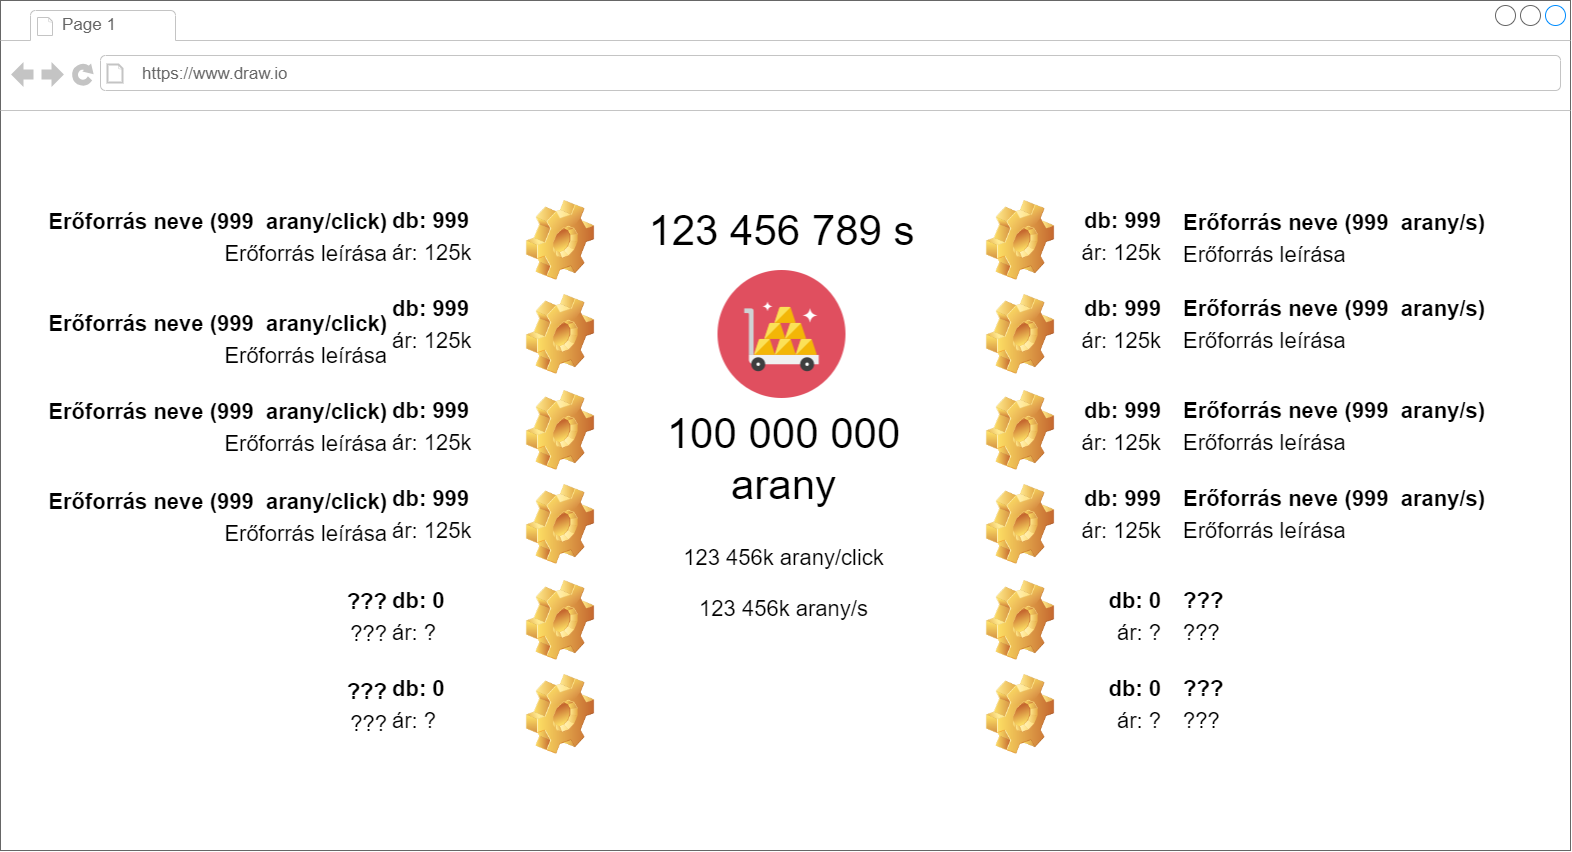

The diagram above was exported from draw.io. Its source (the exported page's mxGraphModel, read from the mxfile embedded in the PNG):
<mxGraphModel dx="1690" dy="1195" grid="1" gridSize="10" guides="1" tooltips="1" connect="1" arrows="1" fold="1" page="1" pageScale="1" pageWidth="827" pageHeight="1169" math="0" shadow="0">
  <root>
    <mxCell id="0" />
    <mxCell id="1" parent="0" />
    <mxCell id="kpz_vJwjHVM8_WOdlChM-1" value="" style="strokeWidth=1;shadow=0;dashed=0;align=center;html=1;shape=mxgraph.mockup.containers.browserWindow;rSize=0;strokeColor=#666666;strokeColor2=#008cff;strokeColor3=#c4c4c4;mainText=,;recursiveResize=0;" vertex="1" parent="1">
      <mxGeometry x="260" y="9" width="1570" height="850" as="geometry" />
    </mxCell>
    <mxCell id="kpz_vJwjHVM8_WOdlChM-2" value="Page 1" style="strokeWidth=1;shadow=0;dashed=0;align=center;html=1;shape=mxgraph.mockup.containers.anchor;fontSize=17;fontColor=#666666;align=left;whiteSpace=wrap;" vertex="1" parent="kpz_vJwjHVM8_WOdlChM-1">
      <mxGeometry x="60" y="12" width="110" height="26" as="geometry" />
    </mxCell>
    <mxCell id="kpz_vJwjHVM8_WOdlChM-3" value="https://www.draw.io" style="strokeWidth=1;shadow=0;dashed=0;align=center;html=1;shape=mxgraph.mockup.containers.anchor;rSize=0;fontSize=17;fontColor=#666666;align=left;" vertex="1" parent="kpz_vJwjHVM8_WOdlChM-1">
      <mxGeometry x="140" y="61" width="250" height="26" as="geometry" />
    </mxCell>
    <mxCell id="kpz_vJwjHVM8_WOdlChM-7" value="" style="shape=image;html=1;verticalAlign=top;verticalLabelPosition=bottom;labelBackgroundColor=#ffffff;imageAspect=0;aspect=fixed;image=https://cdn0.iconfinder.com/data/icons/kameleon-free-pack-rounded/110/Gold-Cart-128.png" vertex="1" parent="kpz_vJwjHVM8_WOdlChM-1">
      <mxGeometry x="717.5" y="270" width="128" height="128" as="geometry" />
    </mxCell>
    <mxCell id="kpz_vJwjHVM8_WOdlChM-8" value="100 000 000 arany" style="text;html=1;strokeColor=none;fillColor=none;align=center;verticalAlign=middle;whiteSpace=wrap;rounded=0;fontSize=42;" vertex="1" parent="kpz_vJwjHVM8_WOdlChM-1">
      <mxGeometry x="638" y="398" width="291" height="122" as="geometry" />
    </mxCell>
    <mxCell id="kpz_vJwjHVM8_WOdlChM-9" value="123 456 789 s" style="text;html=1;strokeColor=none;fillColor=none;align=center;verticalAlign=middle;whiteSpace=wrap;rounded=0;fontSize=42;" vertex="1" parent="kpz_vJwjHVM8_WOdlChM-1">
      <mxGeometry x="636" y="170" width="291" height="122" as="geometry" />
    </mxCell>
    <mxCell id="kpz_vJwjHVM8_WOdlChM-11" value="" style="image;html=1;image=img/lib/clip_art/general/Gear_128x128.png" vertex="1" parent="kpz_vJwjHVM8_WOdlChM-1">
      <mxGeometry x="980" y="200" width="80" height="80" as="geometry" />
    </mxCell>
    <mxCell id="kpz_vJwjHVM8_WOdlChM-16" value="&lt;div style=&quot;&quot;&gt;&lt;span style=&quot;font-size: 22px; background-color: initial;&quot;&gt;&lt;b&gt;db: 999&lt;/b&gt;&lt;/span&gt;&lt;/div&gt;&lt;font style=&quot;font-size: 22px;&quot;&gt;&lt;div style=&quot;&quot;&gt;&lt;span style=&quot;background-color: initial;&quot;&gt;ár: 125k&lt;/span&gt;&lt;/div&gt;&lt;/font&gt;" style="text;html=1;strokeColor=none;fillColor=none;align=right;verticalAlign=bottom;whiteSpace=wrap;rounded=0;fontSize=42;" vertex="1" parent="kpz_vJwjHVM8_WOdlChM-1">
      <mxGeometry x="1070" y="200" width="93" height="68" as="geometry" />
    </mxCell>
    <mxCell id="kpz_vJwjHVM8_WOdlChM-17" value="&lt;div style=&quot;&quot;&gt;&lt;span style=&quot;font-size: 22px;&quot;&gt;&lt;b&gt;Erőforrás neve (999&amp;nbsp; arany/s)&lt;/b&gt;&lt;/span&gt;&lt;/div&gt;&lt;font style=&quot;font-size: 22px;&quot;&gt;&lt;div style=&quot;&quot;&gt;Erőforrás leírása&lt;/div&gt;&lt;/font&gt;" style="text;html=1;strokeColor=none;fillColor=none;align=left;verticalAlign=bottom;whiteSpace=wrap;rounded=0;fontSize=42;" vertex="1" parent="kpz_vJwjHVM8_WOdlChM-1">
      <mxGeometry x="1181" y="202" width="319" height="68" as="geometry" />
    </mxCell>
    <mxCell id="kpz_vJwjHVM8_WOdlChM-15" value="&lt;div style=&quot;&quot;&gt;&lt;span style=&quot;font-size: 22px;&quot;&gt;&lt;b&gt;Erőforrás neve (999&amp;nbsp; arany/s)&lt;/b&gt;&lt;/span&gt;&lt;/div&gt;&lt;font style=&quot;font-size: 22px;&quot;&gt;&lt;div style=&quot;&quot;&gt;Erőforrás leírása&lt;/div&gt;&lt;/font&gt;" style="text;html=1;strokeColor=none;fillColor=none;align=left;verticalAlign=bottom;whiteSpace=wrap;rounded=0;fontSize=42;" vertex="1" parent="kpz_vJwjHVM8_WOdlChM-1">
      <mxGeometry x="1181" y="288" width="319" height="68" as="geometry" />
    </mxCell>
    <mxCell id="kpz_vJwjHVM8_WOdlChM-14" value="&lt;div style=&quot;&quot;&gt;&lt;span style=&quot;font-size: 22px; background-color: initial;&quot;&gt;&lt;b&gt;db: 999&lt;/b&gt;&lt;/span&gt;&lt;/div&gt;&lt;font style=&quot;font-size: 22px;&quot;&gt;&lt;div style=&quot;&quot;&gt;&lt;span style=&quot;background-color: initial;&quot;&gt;ár: 125k&lt;/span&gt;&lt;/div&gt;&lt;/font&gt;" style="text;html=1;strokeColor=none;fillColor=none;align=right;verticalAlign=bottom;whiteSpace=wrap;rounded=0;fontSize=42;" vertex="1" parent="kpz_vJwjHVM8_WOdlChM-1">
      <mxGeometry x="1070" y="288" width="93" height="68" as="geometry" />
    </mxCell>
    <mxCell id="kpz_vJwjHVM8_WOdlChM-19" value="" style="image;html=1;image=img/lib/clip_art/general/Gear_128x128.png" vertex="1" parent="kpz_vJwjHVM8_WOdlChM-1">
      <mxGeometry x="980" y="294" width="80" height="80" as="geometry" />
    </mxCell>
    <mxCell id="kpz_vJwjHVM8_WOdlChM-20" value="" style="image;html=1;image=img/lib/clip_art/general/Gear_128x128.png" vertex="1" parent="kpz_vJwjHVM8_WOdlChM-1">
      <mxGeometry x="980" y="390" width="80" height="80" as="geometry" />
    </mxCell>
    <mxCell id="kpz_vJwjHVM8_WOdlChM-21" value="&lt;div style=&quot;&quot;&gt;&lt;span style=&quot;font-size: 22px; background-color: initial;&quot;&gt;&lt;b&gt;db: 999&lt;/b&gt;&lt;/span&gt;&lt;/div&gt;&lt;font style=&quot;font-size: 22px;&quot;&gt;&lt;div style=&quot;&quot;&gt;&lt;span style=&quot;background-color: initial;&quot;&gt;ár: 125k&lt;/span&gt;&lt;/div&gt;&lt;/font&gt;" style="text;html=1;strokeColor=none;fillColor=none;align=right;verticalAlign=bottom;whiteSpace=wrap;rounded=0;fontSize=42;" vertex="1" parent="kpz_vJwjHVM8_WOdlChM-1">
      <mxGeometry x="1070" y="390" width="93" height="68" as="geometry" />
    </mxCell>
    <mxCell id="kpz_vJwjHVM8_WOdlChM-22" value="&lt;div style=&quot;&quot;&gt;&lt;span style=&quot;font-size: 22px;&quot;&gt;&lt;b&gt;Erőforrás neve (999&amp;nbsp; arany/s)&lt;/b&gt;&lt;/span&gt;&lt;/div&gt;&lt;font style=&quot;font-size: 22px;&quot;&gt;&lt;div style=&quot;&quot;&gt;Erőforrás leírása&lt;/div&gt;&lt;/font&gt;" style="text;html=1;strokeColor=none;fillColor=none;align=left;verticalAlign=bottom;whiteSpace=wrap;rounded=0;fontSize=42;" vertex="1" parent="kpz_vJwjHVM8_WOdlChM-1">
      <mxGeometry x="1181" y="390" width="319" height="68" as="geometry" />
    </mxCell>
    <mxCell id="kpz_vJwjHVM8_WOdlChM-23" value="&lt;div style=&quot;&quot;&gt;&lt;span style=&quot;font-size: 22px;&quot;&gt;&lt;b&gt;Erőforrás neve (999&amp;nbsp; arany/s)&lt;/b&gt;&lt;/span&gt;&lt;/div&gt;&lt;font style=&quot;font-size: 22px;&quot;&gt;&lt;div style=&quot;&quot;&gt;Erőforrás leírása&lt;/div&gt;&lt;/font&gt;" style="text;html=1;strokeColor=none;fillColor=none;align=left;verticalAlign=bottom;whiteSpace=wrap;rounded=0;fontSize=42;" vertex="1" parent="kpz_vJwjHVM8_WOdlChM-1">
      <mxGeometry x="1181" y="478" width="319" height="68" as="geometry" />
    </mxCell>
    <mxCell id="kpz_vJwjHVM8_WOdlChM-24" value="&lt;div style=&quot;&quot;&gt;&lt;span style=&quot;font-size: 22px; background-color: initial;&quot;&gt;&lt;b&gt;db: 999&lt;/b&gt;&lt;/span&gt;&lt;/div&gt;&lt;font style=&quot;font-size: 22px;&quot;&gt;&lt;div style=&quot;&quot;&gt;&lt;span style=&quot;background-color: initial;&quot;&gt;ár: 125k&lt;/span&gt;&lt;/div&gt;&lt;/font&gt;" style="text;html=1;strokeColor=none;fillColor=none;align=right;verticalAlign=bottom;whiteSpace=wrap;rounded=0;fontSize=42;" vertex="1" parent="kpz_vJwjHVM8_WOdlChM-1">
      <mxGeometry x="1070" y="478" width="93" height="68" as="geometry" />
    </mxCell>
    <mxCell id="kpz_vJwjHVM8_WOdlChM-25" value="" style="image;html=1;image=img/lib/clip_art/general/Gear_128x128.png" vertex="1" parent="kpz_vJwjHVM8_WOdlChM-1">
      <mxGeometry x="980" y="484" width="80" height="80" as="geometry" />
    </mxCell>
    <mxCell id="kpz_vJwjHVM8_WOdlChM-26" value="" style="image;html=1;image=img/lib/clip_art/general/Gear_128x128.png" vertex="1" parent="kpz_vJwjHVM8_WOdlChM-1">
      <mxGeometry x="980" y="580" width="80" height="80" as="geometry" />
    </mxCell>
    <mxCell id="kpz_vJwjHVM8_WOdlChM-27" value="&lt;div style=&quot;&quot;&gt;&lt;span style=&quot;font-size: 22px; background-color: initial;&quot;&gt;&lt;b&gt;db: 0&lt;/b&gt;&lt;/span&gt;&lt;/div&gt;&lt;font style=&quot;font-size: 22px;&quot;&gt;&lt;div style=&quot;&quot;&gt;&lt;span style=&quot;background-color: initial;&quot;&gt;ár: ?&lt;/span&gt;&lt;/div&gt;&lt;/font&gt;" style="text;html=1;strokeColor=none;fillColor=none;align=right;verticalAlign=bottom;whiteSpace=wrap;rounded=0;fontSize=42;" vertex="1" parent="kpz_vJwjHVM8_WOdlChM-1">
      <mxGeometry x="1070" y="580" width="93" height="68" as="geometry" />
    </mxCell>
    <mxCell id="kpz_vJwjHVM8_WOdlChM-28" value="&lt;div style=&quot;&quot;&gt;&lt;span style=&quot;font-size: 22px;&quot;&gt;&lt;b&gt;???&lt;/b&gt;&lt;/span&gt;&lt;/div&gt;&lt;font style=&quot;font-size: 22px;&quot;&gt;&lt;div style=&quot;&quot;&gt;???&lt;/div&gt;&lt;/font&gt;" style="text;html=1;strokeColor=none;fillColor=none;align=left;verticalAlign=bottom;whiteSpace=wrap;rounded=0;fontSize=42;" vertex="1" parent="kpz_vJwjHVM8_WOdlChM-1">
      <mxGeometry x="1181" y="580" width="319" height="68" as="geometry" />
    </mxCell>
    <mxCell id="kpz_vJwjHVM8_WOdlChM-29" value="&lt;div style=&quot;&quot;&gt;&lt;span style=&quot;font-size: 22px;&quot;&gt;&lt;b&gt;???&lt;/b&gt;&lt;/span&gt;&lt;/div&gt;&lt;font style=&quot;font-size: 22px;&quot;&gt;&lt;div style=&quot;&quot;&gt;???&lt;/div&gt;&lt;/font&gt;" style="text;html=1;strokeColor=none;fillColor=none;align=left;verticalAlign=bottom;whiteSpace=wrap;rounded=0;fontSize=42;" vertex="1" parent="kpz_vJwjHVM8_WOdlChM-1">
      <mxGeometry x="1181" y="668" width="319" height="68" as="geometry" />
    </mxCell>
    <mxCell id="kpz_vJwjHVM8_WOdlChM-30" value="&lt;div style=&quot;&quot;&gt;&lt;span style=&quot;font-size: 22px; background-color: initial;&quot;&gt;&lt;b&gt;db: 0&lt;/b&gt;&lt;/span&gt;&lt;/div&gt;&lt;font style=&quot;font-size: 22px;&quot;&gt;&lt;div style=&quot;&quot;&gt;&lt;span style=&quot;background-color: initial;&quot;&gt;ár: ?&lt;/span&gt;&lt;/div&gt;&lt;/font&gt;" style="text;html=1;strokeColor=none;fillColor=none;align=right;verticalAlign=bottom;whiteSpace=wrap;rounded=0;fontSize=42;" vertex="1" parent="kpz_vJwjHVM8_WOdlChM-1">
      <mxGeometry x="1070" y="668" width="93" height="68" as="geometry" />
    </mxCell>
    <mxCell id="kpz_vJwjHVM8_WOdlChM-31" value="" style="image;html=1;image=img/lib/clip_art/general/Gear_128x128.png" vertex="1" parent="kpz_vJwjHVM8_WOdlChM-1">
      <mxGeometry x="980" y="674" width="80" height="80" as="geometry" />
    </mxCell>
    <mxCell id="kpz_vJwjHVM8_WOdlChM-32" value="" style="image;html=1;image=img/lib/clip_art/general/Gear_128x128.png" vertex="1" parent="kpz_vJwjHVM8_WOdlChM-1">
      <mxGeometry x="520" y="200" width="80" height="80" as="geometry" />
    </mxCell>
    <mxCell id="kpz_vJwjHVM8_WOdlChM-33" value="" style="image;html=1;image=img/lib/clip_art/general/Gear_128x128.png" vertex="1" parent="kpz_vJwjHVM8_WOdlChM-1">
      <mxGeometry x="520" y="294" width="80" height="80" as="geometry" />
    </mxCell>
    <mxCell id="kpz_vJwjHVM8_WOdlChM-34" value="" style="image;html=1;image=img/lib/clip_art/general/Gear_128x128.png" vertex="1" parent="kpz_vJwjHVM8_WOdlChM-1">
      <mxGeometry x="520" y="390" width="80" height="80" as="geometry" />
    </mxCell>
    <mxCell id="kpz_vJwjHVM8_WOdlChM-35" value="" style="image;html=1;image=img/lib/clip_art/general/Gear_128x128.png" vertex="1" parent="kpz_vJwjHVM8_WOdlChM-1">
      <mxGeometry x="520" y="484" width="80" height="80" as="geometry" />
    </mxCell>
    <mxCell id="kpz_vJwjHVM8_WOdlChM-36" value="" style="image;html=1;image=img/lib/clip_art/general/Gear_128x128.png" vertex="1" parent="kpz_vJwjHVM8_WOdlChM-1">
      <mxGeometry x="520" y="580" width="80" height="80" as="geometry" />
    </mxCell>
    <mxCell id="kpz_vJwjHVM8_WOdlChM-37" value="" style="image;html=1;image=img/lib/clip_art/general/Gear_128x128.png" vertex="1" parent="kpz_vJwjHVM8_WOdlChM-1">
      <mxGeometry x="520" y="674" width="80" height="80" as="geometry" />
    </mxCell>
    <mxCell id="kpz_vJwjHVM8_WOdlChM-38" value="&lt;div style=&quot;&quot;&gt;&lt;span style=&quot;font-size: 22px; background-color: initial;&quot;&gt;&lt;b&gt;db: 999&lt;/b&gt;&lt;/span&gt;&lt;/div&gt;&lt;font style=&quot;font-size: 22px;&quot;&gt;&lt;div style=&quot;&quot;&gt;&lt;span style=&quot;background-color: initial;&quot;&gt;ár: 125k&lt;/span&gt;&lt;/div&gt;&lt;/font&gt;" style="text;html=1;strokeColor=none;fillColor=none;align=left;verticalAlign=bottom;whiteSpace=wrap;rounded=0;fontSize=42;" vertex="1" parent="kpz_vJwjHVM8_WOdlChM-1">
      <mxGeometry x="390" y="200" width="93" height="68" as="geometry" />
    </mxCell>
    <mxCell id="kpz_vJwjHVM8_WOdlChM-39" value="&lt;div style=&quot;&quot;&gt;&lt;span style=&quot;font-size: 22px; background-color: initial;&quot;&gt;&lt;b&gt;db: 999&lt;/b&gt;&lt;/span&gt;&lt;/div&gt;&lt;font style=&quot;font-size: 22px;&quot;&gt;&lt;div style=&quot;&quot;&gt;&lt;span style=&quot;background-color: initial;&quot;&gt;ár: 125k&lt;/span&gt;&lt;/div&gt;&lt;/font&gt;" style="text;html=1;strokeColor=none;fillColor=none;align=left;verticalAlign=bottom;whiteSpace=wrap;rounded=0;fontSize=42;" vertex="1" parent="kpz_vJwjHVM8_WOdlChM-1">
      <mxGeometry x="390" y="288" width="93" height="68" as="geometry" />
    </mxCell>
    <mxCell id="kpz_vJwjHVM8_WOdlChM-40" value="&lt;div style=&quot;&quot;&gt;&lt;span style=&quot;font-size: 22px; background-color: initial;&quot;&gt;&lt;b&gt;db: 999&lt;/b&gt;&lt;/span&gt;&lt;/div&gt;&lt;font style=&quot;font-size: 22px;&quot;&gt;&lt;div style=&quot;&quot;&gt;&lt;span style=&quot;background-color: initial;&quot;&gt;ár: 125k&lt;/span&gt;&lt;/div&gt;&lt;/font&gt;" style="text;html=1;strokeColor=none;fillColor=none;align=left;verticalAlign=bottom;whiteSpace=wrap;rounded=0;fontSize=42;" vertex="1" parent="kpz_vJwjHVM8_WOdlChM-1">
      <mxGeometry x="390" y="390" width="93" height="68" as="geometry" />
    </mxCell>
    <mxCell id="kpz_vJwjHVM8_WOdlChM-41" value="&lt;div style=&quot;&quot;&gt;&lt;span style=&quot;font-size: 22px; background-color: initial;&quot;&gt;&lt;b&gt;db: 999&lt;/b&gt;&lt;/span&gt;&lt;/div&gt;&lt;font style=&quot;font-size: 22px;&quot;&gt;&lt;div style=&quot;&quot;&gt;&lt;span style=&quot;background-color: initial;&quot;&gt;ár: 125k&lt;/span&gt;&lt;/div&gt;&lt;/font&gt;" style="text;html=1;strokeColor=none;fillColor=none;align=left;verticalAlign=bottom;whiteSpace=wrap;rounded=0;fontSize=42;" vertex="1" parent="kpz_vJwjHVM8_WOdlChM-1">
      <mxGeometry x="390" y="478" width="93" height="68" as="geometry" />
    </mxCell>
    <mxCell id="kpz_vJwjHVM8_WOdlChM-42" value="&lt;div style=&quot;&quot;&gt;&lt;span style=&quot;font-size: 22px; background-color: initial;&quot;&gt;&lt;b&gt;db: 0&lt;/b&gt;&lt;/span&gt;&lt;/div&gt;&lt;font style=&quot;font-size: 22px;&quot;&gt;&lt;div style=&quot;&quot;&gt;&lt;span style=&quot;background-color: initial;&quot;&gt;ár: ?&lt;/span&gt;&lt;/div&gt;&lt;/font&gt;" style="text;html=1;strokeColor=none;fillColor=none;align=left;verticalAlign=bottom;whiteSpace=wrap;rounded=0;fontSize=42;" vertex="1" parent="kpz_vJwjHVM8_WOdlChM-1">
      <mxGeometry x="390" y="580" width="93" height="68" as="geometry" />
    </mxCell>
    <mxCell id="kpz_vJwjHVM8_WOdlChM-43" value="&lt;div style=&quot;&quot;&gt;&lt;span style=&quot;font-size: 22px; background-color: initial;&quot;&gt;&lt;b&gt;db: 0&lt;/b&gt;&lt;/span&gt;&lt;/div&gt;&lt;font style=&quot;font-size: 22px;&quot;&gt;&lt;div style=&quot;&quot;&gt;&lt;span style=&quot;background-color: initial;&quot;&gt;ár: ?&lt;/span&gt;&lt;/div&gt;&lt;/font&gt;" style="text;html=1;strokeColor=none;fillColor=none;align=left;verticalAlign=bottom;whiteSpace=wrap;rounded=0;fontSize=42;" vertex="1" parent="kpz_vJwjHVM8_WOdlChM-1">
      <mxGeometry x="390" y="668" width="93" height="68" as="geometry" />
    </mxCell>
    <mxCell id="kpz_vJwjHVM8_WOdlChM-50" value="&lt;font style=&quot;font-size: 22px;&quot;&gt;123 456k arany/click&lt;br&gt;123 456k arany/s&lt;br&gt;&lt;/font&gt;" style="text;html=1;strokeColor=none;fillColor=none;align=center;verticalAlign=middle;whiteSpace=wrap;rounded=0;fontSize=42;" vertex="1" parent="kpz_vJwjHVM8_WOdlChM-1">
      <mxGeometry x="638" y="515" width="291" height="122" as="geometry" />
    </mxCell>
    <mxCell id="kpz_vJwjHVM8_WOdlChM-44" value="&lt;div style=&quot;&quot;&gt;&lt;span style=&quot;font-size: 22px;&quot;&gt;&lt;b&gt;Erőforrás neve (999&amp;nbsp; arany/click)&lt;/b&gt;&lt;/span&gt;&lt;/div&gt;&lt;font style=&quot;font-size: 22px;&quot;&gt;&lt;div style=&quot;&quot;&gt;Erőforrás leírása&lt;/div&gt;&lt;/font&gt;" style="text;html=1;strokeColor=none;fillColor=none;align=right;verticalAlign=bottom;whiteSpace=wrap;rounded=0;fontSize=42;" vertex="1" parent="1">
      <mxGeometry x="290" y="210" width="359" height="68" as="geometry" />
    </mxCell>
    <mxCell id="kpz_vJwjHVM8_WOdlChM-45" value="&lt;div style=&quot;&quot;&gt;&lt;span style=&quot;font-size: 22px;&quot;&gt;&lt;b&gt;Erőforrás neve (999&amp;nbsp; arany/click)&lt;/b&gt;&lt;/span&gt;&lt;/div&gt;&lt;font style=&quot;font-size: 22px;&quot;&gt;&lt;div style=&quot;&quot;&gt;Erőforrás leírása&lt;/div&gt;&lt;/font&gt;" style="text;html=1;strokeColor=none;fillColor=none;align=right;verticalAlign=bottom;whiteSpace=wrap;rounded=0;fontSize=42;" vertex="1" parent="1">
      <mxGeometry x="290" y="312" width="359" height="68" as="geometry" />
    </mxCell>
    <mxCell id="kpz_vJwjHVM8_WOdlChM-46" value="&lt;div style=&quot;&quot;&gt;&lt;span style=&quot;font-size: 22px;&quot;&gt;&lt;b&gt;Erőforrás neve (999&amp;nbsp; arany/click)&lt;/b&gt;&lt;/span&gt;&lt;/div&gt;&lt;font style=&quot;font-size: 22px;&quot;&gt;&lt;div style=&quot;&quot;&gt;Erőforrás leírása&lt;/div&gt;&lt;/font&gt;" style="text;html=1;strokeColor=none;fillColor=none;align=right;verticalAlign=bottom;whiteSpace=wrap;rounded=0;fontSize=42;" vertex="1" parent="1">
      <mxGeometry x="300" y="400" width="349" height="68" as="geometry" />
    </mxCell>
    <mxCell id="kpz_vJwjHVM8_WOdlChM-47" value="&lt;div style=&quot;&quot;&gt;&lt;span style=&quot;font-size: 22px;&quot;&gt;&lt;b&gt;Erőforrás neve (999&amp;nbsp; arany/click)&lt;/b&gt;&lt;/span&gt;&lt;/div&gt;&lt;font style=&quot;font-size: 22px;&quot;&gt;&lt;div style=&quot;&quot;&gt;Erőforrás leírása&lt;/div&gt;&lt;/font&gt;" style="text;html=1;strokeColor=none;fillColor=none;align=right;verticalAlign=bottom;whiteSpace=wrap;rounded=0;fontSize=42;" vertex="1" parent="1">
      <mxGeometry x="300" y="490" width="349" height="68" as="geometry" />
    </mxCell>
    <mxCell id="kpz_vJwjHVM8_WOdlChM-48" value="&lt;div style=&quot;&quot;&gt;&lt;span style=&quot;font-size: 22px;&quot;&gt;&lt;b&gt;???&lt;/b&gt;&lt;/span&gt;&lt;/div&gt;&lt;font style=&quot;font-size: 22px;&quot;&gt;&lt;div style=&quot;&quot;&gt;???&lt;/div&gt;&lt;/font&gt;" style="text;html=1;strokeColor=none;fillColor=none;align=right;verticalAlign=bottom;whiteSpace=wrap;rounded=0;fontSize=42;" vertex="1" parent="1">
      <mxGeometry x="330" y="590" width="319" height="68" as="geometry" />
    </mxCell>
    <mxCell id="kpz_vJwjHVM8_WOdlChM-49" value="&lt;div style=&quot;&quot;&gt;&lt;span style=&quot;font-size: 22px;&quot;&gt;&lt;b&gt;???&lt;/b&gt;&lt;/span&gt;&lt;/div&gt;&lt;font style=&quot;font-size: 22px;&quot;&gt;&lt;div style=&quot;&quot;&gt;???&lt;/div&gt;&lt;/font&gt;" style="text;html=1;strokeColor=none;fillColor=none;align=right;verticalAlign=bottom;whiteSpace=wrap;rounded=0;fontSize=42;" vertex="1" parent="1">
      <mxGeometry x="330" y="680" width="319" height="68" as="geometry" />
    </mxCell>
  </root>
</mxGraphModel>